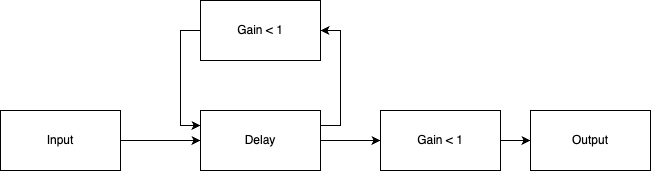

The diagram above was exported from draw.io. Its source (the exported page's mxGraphModel, read from the mxfile embedded in the PNG):
<mxGraphModel dx="1434" dy="720" grid="1" gridSize="10" guides="1" tooltips="1" connect="1" arrows="1" fold="1" page="1" pageScale="1" pageWidth="827" pageHeight="1169" math="0" shadow="0">
  <root>
    <mxCell id="0" />
    <mxCell id="1" parent="0" />
    <mxCell id="2" style="edgeStyle=orthogonalEdgeStyle;rounded=0;orthogonalLoop=1;jettySize=auto;html=1;entryX=0;entryY=0.5;entryDx=0;entryDy=0;" edge="1" source="3" target="7" parent="1">
      <mxGeometry relative="1" as="geometry" />
    </mxCell>
    <mxCell id="3" value="Input" style="rounded=0;whiteSpace=wrap;html=1;" vertex="1" parent="1">
      <mxGeometry x="140" y="270" width="120" height="60" as="geometry" />
    </mxCell>
    <mxCell id="4" value="Output" style="rounded=0;whiteSpace=wrap;html=1;" vertex="1" parent="1">
      <mxGeometry x="670" y="270" width="120" height="60" as="geometry" />
    </mxCell>
    <mxCell id="5" style="edgeStyle=orthogonalEdgeStyle;rounded=0;orthogonalLoop=1;jettySize=auto;html=1;entryX=0;entryY=0.5;entryDx=0;entryDy=0;" edge="1" source="7" target="11" parent="1">
      <mxGeometry relative="1" as="geometry" />
    </mxCell>
    <mxCell id="6" style="edgeStyle=orthogonalEdgeStyle;rounded=0;orthogonalLoop=1;jettySize=auto;html=1;entryX=1;entryY=0.5;entryDx=0;entryDy=0;exitX=1;exitY=0.25;exitDx=0;exitDy=0;" edge="1" source="7" target="9" parent="1">
      <mxGeometry relative="1" as="geometry" />
    </mxCell>
    <mxCell id="7" value="Delay" style="rounded=0;whiteSpace=wrap;html=1;" vertex="1" parent="1">
      <mxGeometry x="340" y="270" width="120" height="60" as="geometry" />
    </mxCell>
    <mxCell id="8" style="edgeStyle=orthogonalEdgeStyle;rounded=0;orthogonalLoop=1;jettySize=auto;html=1;entryX=0;entryY=0.25;entryDx=0;entryDy=0;exitX=0;exitY=0.5;exitDx=0;exitDy=0;" edge="1" source="9" target="7" parent="1">
      <mxGeometry relative="1" as="geometry" />
    </mxCell>
    <mxCell id="9" value="Gain &amp;lt; 1" style="rounded=0;whiteSpace=wrap;html=1;" vertex="1" parent="1">
      <mxGeometry x="340" y="160" width="120" height="60" as="geometry" />
    </mxCell>
    <mxCell id="10" style="edgeStyle=orthogonalEdgeStyle;rounded=0;orthogonalLoop=1;jettySize=auto;html=1;entryX=0;entryY=0.5;entryDx=0;entryDy=0;" edge="1" source="11" target="4" parent="1">
      <mxGeometry relative="1" as="geometry" />
    </mxCell>
    <mxCell id="11" value="Gain &amp;lt; 1" style="rounded=0;whiteSpace=wrap;html=1;" vertex="1" parent="1">
      <mxGeometry x="520" y="270" width="120" height="60" as="geometry" />
    </mxCell>
  </root>
</mxGraphModel>